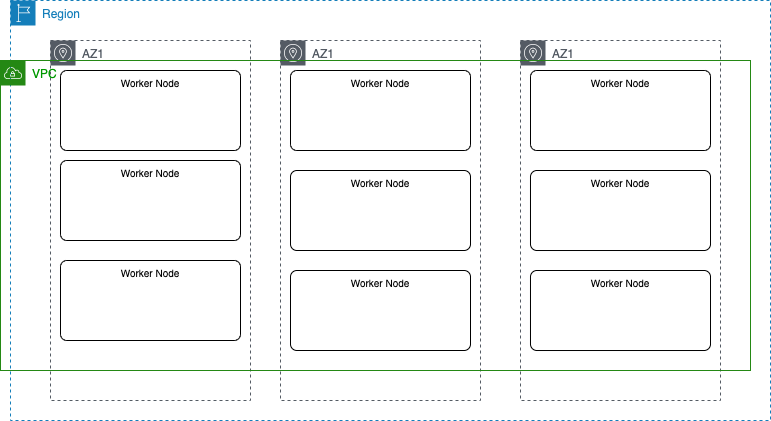

The diagram above was exported from draw.io. Its source (the exported page's mxGraphModel, read from the mxfile embedded in the PNG):
<mxGraphModel dx="819" dy="478" grid="1" gridSize="10" guides="1" tooltips="1" connect="1" arrows="1" fold="1" page="1" pageScale="1" pageWidth="850" pageHeight="1100" math="0" shadow="0">
  <root>
    <mxCell id="0" />
    <mxCell id="1" parent="0" />
    <mxCell id="2" value="Region" style="points=[[0,0],[0.25,0],[0.5,0],[0.75,0],[1,0],[1,0.25],[1,0.5],[1,0.75],[1,1],[0.75,1],[0.5,1],[0.25,1],[0,1],[0,0.75],[0,0.5],[0,0.25]];outlineConnect=0;gradientColor=none;html=1;whiteSpace=wrap;fontSize=12;fontStyle=0;container=1;pointerEvents=0;collapsible=0;recursiveResize=0;shape=mxgraph.aws4.group;grIcon=mxgraph.aws4.group_region;strokeColor=#147EBA;fillColor=none;verticalAlign=top;align=left;spacingLeft=30;fontColor=#147EBA;dashed=1;" vertex="1" parent="1">
      <mxGeometry x="20" y="40" width="760" height="420" as="geometry" />
    </mxCell>
    <mxCell id="3" value="AZ1" style="sketch=0;outlineConnect=0;gradientColor=none;html=1;whiteSpace=wrap;fontSize=12;fontStyle=0;shape=mxgraph.aws4.group;grIcon=mxgraph.aws4.group_availability_zone;strokeColor=#545B64;fillColor=none;verticalAlign=top;align=left;spacingLeft=30;fontColor=#545B64;dashed=1;" vertex="1" parent="2">
      <mxGeometry x="40" y="40" width="200" height="360" as="geometry" />
    </mxCell>
    <mxCell id="4" value="AZ1" style="sketch=0;outlineConnect=0;gradientColor=none;html=1;whiteSpace=wrap;fontSize=12;fontStyle=0;shape=mxgraph.aws4.group;grIcon=mxgraph.aws4.group_availability_zone;strokeColor=#545B64;fillColor=none;verticalAlign=top;align=left;spacingLeft=30;fontColor=#545B64;dashed=1;" vertex="1" parent="2">
      <mxGeometry x="270" y="40" width="200" height="360" as="geometry" />
    </mxCell>
    <mxCell id="5" value="AZ1" style="sketch=0;outlineConnect=0;gradientColor=none;html=1;whiteSpace=wrap;fontSize=12;fontStyle=0;shape=mxgraph.aws4.group;grIcon=mxgraph.aws4.group_availability_zone;strokeColor=#545B64;fillColor=none;verticalAlign=top;align=left;spacingLeft=30;fontColor=#545B64;dashed=1;" vertex="1" parent="2">
      <mxGeometry x="510" y="40" width="200" height="360" as="geometry" />
    </mxCell>
    <mxCell id="6" value="Worker Node" style="rounded=1;whiteSpace=wrap;html=1;align=center;verticalAlign=top;fontSize=10;arcSize=8;" vertex="1" parent="2">
      <mxGeometry x="50" y="70" width="180" height="80" as="geometry" />
    </mxCell>
    <mxCell id="7" value="Worker Node" style="rounded=1;whiteSpace=wrap;html=1;align=center;verticalAlign=top;fontSize=10;arcSize=8;" vertex="1" parent="2">
      <mxGeometry x="50" y="160" width="180" height="80" as="geometry" />
    </mxCell>
    <mxCell id="8" value="Worker Node" style="rounded=1;whiteSpace=wrap;html=1;align=center;verticalAlign=top;fontSize=10;arcSize=8;" vertex="1" parent="2">
      <mxGeometry x="50" y="260" width="180" height="80" as="geometry" />
    </mxCell>
    <mxCell id="9" value="Worker Node" style="rounded=1;whiteSpace=wrap;html=1;align=center;verticalAlign=top;fontSize=10;arcSize=8;" vertex="1" parent="2">
      <mxGeometry x="280" y="70" width="180" height="80" as="geometry" />
    </mxCell>
    <mxCell id="10" value="Worker Node" style="rounded=1;whiteSpace=wrap;html=1;align=center;verticalAlign=top;fontSize=10;arcSize=8;" vertex="1" parent="2">
      <mxGeometry x="280" y="170" width="180" height="80" as="geometry" />
    </mxCell>
    <mxCell id="11" value="Worker Node" style="rounded=1;whiteSpace=wrap;html=1;align=center;verticalAlign=top;fontSize=10;arcSize=8;" vertex="1" parent="2">
      <mxGeometry x="280" y="270" width="180" height="80" as="geometry" />
    </mxCell>
    <mxCell id="12" value="Worker Node" style="rounded=1;whiteSpace=wrap;html=1;align=center;verticalAlign=top;fontSize=10;arcSize=8;" vertex="1" parent="2">
      <mxGeometry x="520" y="70" width="180" height="80" as="geometry" />
    </mxCell>
    <mxCell id="13" value="Worker Node" style="rounded=1;whiteSpace=wrap;html=1;align=center;verticalAlign=top;fontSize=10;arcSize=8;" vertex="1" parent="2">
      <mxGeometry x="520" y="170" width="180" height="80" as="geometry" />
    </mxCell>
    <mxCell id="14" value="Worker Node" style="rounded=1;whiteSpace=wrap;html=1;align=center;verticalAlign=top;fontSize=10;arcSize=8;" vertex="1" parent="2">
      <mxGeometry x="520" y="270" width="180" height="80" as="geometry" />
    </mxCell>
    <mxCell id="15" value="VPC" style="points=[[0,0],[0.25,0],[0.5,0],[0.75,0],[1,0],[1,0.25],[1,0.5],[1,0.75],[1,1],[0.75,1],[0.5,1],[0.25,1],[0,1],[0,0.75],[0,0.5],[0,0.25]];outlineConnect=0;gradientColor=none;html=1;whiteSpace=wrap;fontSize=12;fontStyle=0;container=1;pointerEvents=0;collapsible=0;recursiveResize=0;shape=mxgraph.aws4.group;grIcon=mxgraph.aws4.group_vpc;strokeColor=#248814;fillColor=none;verticalAlign=top;align=left;spacingLeft=30;fontColor=#009900;dashed=0;" vertex="1" parent="1">
      <mxGeometry x="10" y="100" width="750" height="310" as="geometry" />
    </mxCell>
  </root>
</mxGraphModel>